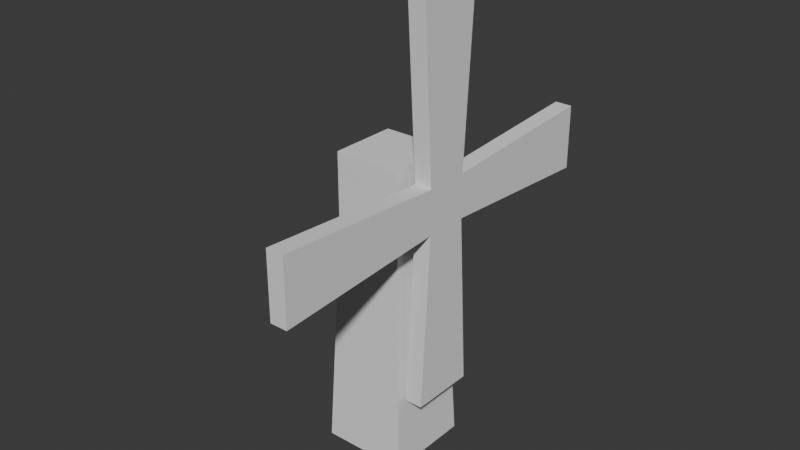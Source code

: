 # Source: windmill-learn-linkforge.blend  (saved by Blender 5.3.31; exported with 4.5.12 LTS)
import bpy
from mathutils import Matrix  # noqa: F401  (used for matrix-valued properties, if any)

bpy.ops.wm.read_factory_settings(use_empty=True)
scene = bpy.context.scene
scene.name = 'Scene'

# ---- world
world_world = bpy.data.worlds.new('World'); scene.world = world_world
world_world.use_nodes = True; world_world.node_tree.nodes.clear()
_N = world_world.node_tree.nodes; _L = world_world.node_tree.links
n0 = _N.new('ShaderNodeOutputWorld'); n0.name = 'World Output'; n0.location = (200, 100)
n1 = _N.new('ShaderNodeBackground'); n1.name = 'Background'; n1.location = (-200, 100)
n1.inputs[0].default_value = (0.05088, 0.05088, 0.05088, 1.0)
_L.new(n1.outputs[0], n0.inputs[0])
n0.is_active_output = True
world_world.color = (0.05088, 0.05088, 0.05088)
world_world.sun_shadow_jitter_overblur = 0.0

# ---- meshes
me_cube_001 = bpy.data.meshes.new('Cube.001')
me_cube_001.from_pydata([(-1.0, -1.0, -2.625), (-1.0, 1.0, -2.625), (1.0, -1.0, -2.625), (1.0, 1.0, -2.625), (-0.7816, -0.7816, 2.625), (-0.7816, 0.7816, 2.625), (0.7816, 0.7816, 2.625), (0.7816, -0.7816, 2.625)], [], [(1, 3, 2, 0), (7, 6, 5, 4), (2, 7, 4, 0), (3, 6, 7, 2), (1, 5, 6, 3), (0, 4, 5, 1)])
_uv = me_cube_001.uv_layers.new(name='UVMap')
_uv.uv.foreach_set('vector', [0.125, 0.5, 0.375, 0.5, 0.375, 0.75, 0.125, 0.75, 0.5625, 0.75, 0.5625, 0.5, 0.5625, 0.25, 0.5625, 0.0, 0.375, 0.75, 0.5625, 0.75, 0.5625, 1.0, 0.375, 1.0, 0.375, 0.5, 0.5625, 0.5, 0.5625, 0.75, 0.375, 0.75, 0.375, 0.25, 0.5625, 0.25, 0.5625, 0.5, 0.375, 0.5, 0.375, 0.0, 0.5625, 0.0, 0.5625, 0.25, 0.375, 0.25])
me_cube_001.update()
me_cylinder = bpy.data.meshes.new('Cylinder')
me_cylinder.from_pydata([(-1.507, 0.3, 2.123e-08), (0.4933, 0.3, 2.123e-08), (-1.507, 0.2942, -0.05853), (0.4933, 0.2942, -0.05853), (-1.507, 0.2772, -0.1148), (0.4933, 0.2772, -0.1148), (-1.507, 0.2494, -0.1667), (0.4933, 0.2494, -0.1667), (-1.507, 0.2121, -0.2121), (0.4933, 0.2121, -0.2121), (-1.507, 0.1667, -0.2494), (0.4933, 0.1667, -0.2494), (-1.507, 0.1148, -0.2772), (0.4933, 0.1148, -0.2772), (-1.507, 0.05853, -0.2942), (0.4933, 0.05853, -0.2942), (-1.507, 1.304e-09, -0.3), (0.4933, 1.304e-09, -0.3), (-1.507, -0.05853, -0.2942), (0.4933, -0.05853, -0.2942), (-1.507, -0.1148, -0.2772), (0.4933, -0.1148, -0.2772), (-1.507, -0.1667, -0.2494), (0.4933, -0.1667, -0.2494), (-1.507, -0.2121, -0.2121), (0.4933, -0.2121, -0.2121), (-1.507, -0.2494, -0.1667), (0.4933, -0.2494, -0.1667), (-1.507, -0.2772, -0.1148), (0.4933, -0.2772, -0.1148), (-1.507, -0.2942, -0.05853), (0.4933, -0.2942, -0.05853), (-1.507, -0.3, 2.123e-08), (0.4933, -0.3, 2.123e-08), (-1.507, -0.2942, 0.05853), (0.4933, -0.2942, 0.05853), (-1.507, -0.2772, 0.1148), (0.4933, -0.2772, 0.1148), (-1.507, -0.2494, 0.1667), (0.4933, -0.2494, 0.1667), (-1.507, -0.2121, 0.2121), (0.4933, -0.2121, 0.2121), (-1.507, -0.1667, 0.2494), (0.4933, -0.1667, 0.2494), (-1.507, -0.1148, 0.2772), (0.4933, -0.1148, 0.2772), (-1.507, -0.05853, 0.2942), (0.4933, -0.05853, 0.2942), (-1.507, 1.304e-09, 0.3), (0.4933, 1.304e-09, 0.3), (-1.507, 0.05853, 0.2942), (0.4933, 0.05853, 0.2942), (-1.507, 0.1148, 0.2772), (0.4933, 0.1148, 0.2772), (-1.507, 0.1667, 0.2494), (0.4933, 0.1667, 0.2494), (-1.507, 0.2121, 0.2121), (0.4933, 0.2121, 0.2121), (-1.507, 0.2494, 0.1667), (0.4933, 0.2494, 0.1667), (-1.507, 0.2772, 0.1148), (0.4933, 0.2772, 0.1148), (-1.507, 0.2942, 0.05853), (0.4933, 0.2942, 0.05853), (0.4933, -0.5, -0.5), (0.4933, -0.5, 0.5), (0.4933, 0.5, -0.5), (0.4933, 0.5, 0.5), (0.8933, -0.5, -0.5), (0.8933, -0.5, 0.5), (0.8933, 0.5, -0.5), (0.8933, 0.5, 0.5), (0.4933, -0.75, 4.5), (0.4933, 0.75, 4.5), (0.8933, 0.75, 4.5), (0.8933, -0.75, 4.5), (0.4933, 4.5, 0.75), (0.4933, 4.5, -0.75), (0.8933, 4.5, -0.75), (0.8933, 4.5, 0.75), (0.4933, 0.75, -4.5), (0.4933, -0.75, -4.5), (0.8933, 0.75, -4.5), (0.8933, -0.75, -4.5), (0.4933, -4.5, -0.75), (0.4933, -4.5, 0.75), (0.8933, -4.5, 0.75), (0.8933, -4.5, -0.75), (0.4933, 0.2494, -0.1667), (0.4933, 0.2121, -0.2121), (0.4933, -0.2121, -0.2121), (0.4933, -0.2494, -0.1667), (0.4933, -0.1667, 0.2494), (0.4933, -0.1148, 0.2772), (0.4933, 0.2772, 0.1148), (0.4933, 0.2942, 0.05853), (0.4933, 1.304e-09, -0.3), (0.4933, -0.05853, -0.2942), (0.4933, -0.2942, 0.05853), (0.4933, -0.2772, 0.1148), (0.4933, 0.1148, 0.2772), (0.4933, 0.1667, 0.2494), (0.4933, 0.1667, -0.2494), (0.4933, -0.2772, -0.1148), (0.4933, -0.05853, 0.2942), (0.4933, 0.3, 2.161e-08), (0.4933, 0.2942, -0.05853), (0.4933, -0.1148, -0.2772), (0.4933, -0.2494, 0.1667), (0.4933, 0.2121, 0.2121), (0.4933, 0.1148, -0.2772), (0.4933, -0.2942, -0.05853), (0.4933, 1.304e-09, 0.3), (0.4933, 0.2772, -0.1148), (0.4933, -0.1667, -0.2494), (0.4933, -0.2121, 0.2121), (0.4933, 0.2494, 0.1667), (0.4933, 0.05853, -0.2942), (0.4933, -0.3, 2.161e-08), (0.4933, 0.05853, 0.2942)], [], [(0, 1, 3, 2), (2, 3, 5, 4), (4, 5, 7, 6), (6, 7, 9, 8), (8, 9, 11, 10), (10, 11, 13, 12), (12, 13, 15, 14), (14, 15, 17, 16), (16, 17, 19, 18), (18, 19, 21, 20), (20, 21, 23, 22), (22, 23, 25, 24), (24, 25, 27, 26), (26, 27, 29, 28), (28, 29, 31, 30), (30, 31, 33, 32), (32, 33, 35, 34), (34, 35, 37, 36), (36, 37, 39, 38), (38, 39, 41, 40), (40, 41, 43, 42), (42, 43, 45, 44), (44, 45, 47, 46), (46, 47, 49, 48), (48, 49, 51, 50), (50, 51, 53, 52), (52, 53, 55, 54), (54, 55, 57, 56), (56, 57, 59, 58), (58, 59, 61, 60), (60, 61, 63, 62), (62, 63, 1, 0), (0, 2, 4, 6, 8, 10, 12, 14, 16, 18, 20, 22, 24, 26, 28, 30, 32, 34, 36, 38, 40, 42, 44, 46, 48, 50, 52, 54, 56, 58, 60, 62), (70, 71, 69, 68), (69, 71, 74, 75), (74, 73, 72, 75), (67, 65, 72, 73), (65, 69, 75, 72), (71, 67, 73, 74), (71, 70, 78, 79), (77, 76, 79, 78), (70, 66, 77, 78), (67, 71, 79, 76), (66, 67, 76, 77), (66, 70, 82, 80), (80, 82, 83, 81), (64, 66, 80, 81), (70, 68, 83, 82), (68, 64, 81, 83), (69, 65, 85, 86), (87, 86, 85, 84), (68, 69, 86, 87), (65, 64, 84, 85), (64, 68, 87, 84), (9, 7, 88, 89), (27, 25, 90, 91), (45, 43, 92, 93), (63, 61, 94, 95), (19, 17, 96, 97), (37, 35, 98, 99), (55, 53, 100, 101), (11, 9, 89, 102), (29, 27, 91, 103), (47, 45, 93, 104), (3, 1, 105, 106), (1, 63, 95, 105), (21, 19, 97, 107), (39, 37, 99, 108), (57, 55, 101, 109), (13, 11, 102, 110), (31, 29, 103, 111), (49, 47, 104, 112), (5, 3, 106, 113), (23, 21, 107, 114), (41, 39, 108, 115), (59, 57, 109, 116), (15, 13, 110, 117), (33, 31, 111, 118), (51, 49, 112, 119), (7, 5, 113, 88), (25, 23, 114, 90), (43, 41, 115, 92), (61, 59, 116, 94), (17, 15, 117, 96), (35, 33, 118, 98), (53, 51, 119, 100), (109, 67, 66, 64, 65, 115, 108, 99, 98, 118, 111, 103, 91, 90, 114, 107, 97, 96, 117, 110, 102, 89, 88, 113, 106, 105, 95, 94, 116), (65, 67, 109, 101, 100, 119, 112, 104, 93, 92, 115)])
_uv = me_cylinder.uv_layers.new(name='UVMap')
_uv.uv.foreach_set('vector', [1.0, 0.5, 1.0, 1.0, 0.9688, 1.0, 0.9688, 0.5, 0.9688, 0.5, 0.9688, 1.0, 0.9375, 1.0, 0.9375, 0.5, 0.9375, 0.5, 0.9375, 1.0, 0.9062, 1.0, 0.9062, 0.5, 0.9062, 0.5, 0.9062, 1.0, 0.875, 1.0, 0.875, 0.5, 0.875, 0.5, 0.875, 1.0, 0.8438, 1.0, 0.8438, 0.5, 0.8438, 0.5, 0.8438, 1.0, 0.8125, 1.0, 0.8125, 0.5, 0.8125, 0.5, 0.8125, 1.0, 0.7812, 1.0, 0.7812, 0.5, 0.7812, 0.5, 0.7812, 1.0, 0.75, 1.0, 0.75, 0.5, 0.75, 0.5, 0.75, 1.0, 0.7188, 1.0, 0.7188, 0.5, 0.7188, 0.5, 0.7188, 1.0, 0.6875, 1.0, 0.6875, 0.5, 0.6875, 0.5, 0.6875, 1.0, 0.6562, 1.0, 0.6562, 0.5, 0.6562, 0.5, 0.6562, 1.0, 0.625, 1.0, 0.625, 0.5, 0.625, 0.5, 0.625, 1.0, 0.5938, 1.0, 0.5938, 0.5, 0.5938, 0.5, 0.5938, 1.0, 0.5625, 1.0, 0.5625, 0.5, 0.5625, 0.5, 0.5625, 1.0, 0.5312, 1.0, 0.5312, 0.5, 0.5312, 0.5, 0.5312, 1.0, 0.5, 1.0, 0.5, 0.5, 0.5, 0.5, 0.5, 1.0, 0.4688, 1.0, 0.4688, 0.5, 0.4688, 0.5, 0.4688, 1.0, 0.4375, 1.0, 0.4375, 0.5, 0.4375, 0.5, 0.4375, 1.0, 0.4062, 1.0, 0.4062, 0.5, 0.4062, 0.5, 0.4062, 1.0, 0.375, 1.0, 0.375, 0.5, 0.375, 0.5, 0.375, 1.0, 0.3438, 1.0, 0.3438, 0.5, 0.3438, 0.5, 0.3438, 1.0, 0.3125, 1.0, 0.3125, 0.5, 0.3125, 0.5, 0.3125, 1.0, 0.2812, 1.0, 0.2812, 0.5, 0.2812, 0.5, 0.2812, 1.0, 0.25, 1.0, 0.25, 0.5, 0.25, 0.5, 0.25, 1.0, 0.2188, 1.0, 0.2188, 0.5, 0.2188, 0.5, 0.2188, 1.0, 0.1875, 1.0, 0.1875, 0.5, 0.1875, 0.5, 0.1875, 1.0, 0.1562, 1.0, 0.1562, 0.5, 0.1562, 0.5, 0.1562, 1.0, 0.125, 1.0, 0.125, 0.5, 0.125, 0.5, 0.125, 1.0, 0.09375, 1.0, 0.09375, 0.5, 0.09375, 0.5, 0.09375, 1.0, 0.0625, 1.0, 0.0625, 0.5, 0.0625, 0.5, 0.0625, 1.0, 0.03125, 1.0, 0.03125, 0.5, 0.03125, 0.5, 0.03125, 1.0, 0.0, 1.0, 0.0, 0.5, 0.75, 0.49, 0.7968, 0.4854, 0.8418, 0.4717, 0.8833, 0.4496, 0.9197, 0.4197, 0.9496, 0.3833, 0.9717, 0.3418, 0.9854, 0.2968, 0.99, 0.25, 0.9854, 0.2032, 0.9717, 0.1582, 0.9496, 0.1167, 0.9197, 0.08029, 0.8833, 0.05045, 0.8418, 0.02827, 0.7968, 0.01461, 0.75, 0.01, 0.7032, 0.01461, 0.6582, 0.02827, 0.6167, 0.05045, 0.5803, 0.08029, 0.5504, 0.1167, 0.5283, 0.1582, 0.5146, 0.2032, 0.51, 0.25, 0.5146, 0.2968, 0.5283, 0.3418, 0.5504, 0.3833, 0.5803, 0.4197, 0.6167, 0.4496, 0.6582, 0.4717, 0.7032, 0.4854, 0.375, 0.5, 0.625, 0.5, 0.625, 0.75, 0.375, 0.75, 0.625, 0.75, 0.625, 0.5, 0.625, 0.5, 0.625, 0.75, 0.625, 0.5, 0.875, 0.5, 0.875, 0.75, 0.625, 0.75, 0.625, 0.25, 0.625, 0.0, 0.625, 0.0, 0.625, 0.25, 0.625, 1.0, 0.625, 0.75, 0.625, 0.75, 0.625, 1.0, 0.625, 0.5, 0.625, 0.25, 0.625, 0.25, 0.625, 0.5, 0.625, 0.5, 0.375, 0.5, 0.375, 0.5, 0.625, 0.5, 0.375, 0.25, 0.625, 0.25, 0.625, 0.5, 0.375, 0.5, 0.375, 0.5, 0.125, 0.5, 0.125, 0.5, 0.375, 0.5, 0.625, 0.25, 0.625, 0.5, 0.625, 0.5, 0.625, 0.25, 0.375, 0.25, 0.625, 0.25, 0.625, 0.25, 0.375, 0.25, 0.125, 0.5, 0.375, 0.5, 0.375, 0.5, 0.125, 0.5, 0.125, 0.5, 0.375, 0.5, 0.375, 0.75, 0.125, 0.75, 0.375, 0.0, 0.375, 0.25, 0.375, 0.25, 0.375, 0.0, 0.375, 0.5, 0.375, 0.75, 0.375, 0.75, 0.375, 0.5, 0.375, 0.75, 0.375, 1.0, 0.375, 1.0, 0.375, 0.75, 0.625, 0.75, 0.625, 1.0, 0.625, 1.0, 0.625, 0.75, 0.375, 0.75, 0.625, 0.75, 0.625, 1.0, 0.375, 1.0, 0.375, 0.75, 0.625, 0.75, 0.625, 0.75, 0.375, 0.75, 0.625, 0.0, 0.375, 0.0, 0.375, 0.0, 0.625, 0.0, 0.375, 1.0, 0.375, 0.75, 0.375, 0.75, 0.375, 1.0, 0.875, 1.0, 0.9062, 1.0, 0.9062, 1.0, 0.875, 1.0, 0.5938, 1.0, 0.625, 1.0, 0.625, 1.0, 0.5938, 1.0, 0.3125, 1.0, 0.3438, 1.0, 0.3438, 1.0, 0.3125, 1.0, 0.03125, 1.0, 0.0625, 1.0, 0.0625, 1.0, 0.03125, 1.0, 0.7188, 1.0, 0.75, 1.0, 0.75, 1.0, 0.7188, 1.0, 0.4375, 1.0, 0.4688, 1.0, 0.4688, 1.0, 0.4375, 1.0, 0.1562, 1.0, 0.1875, 1.0, 0.1875, 1.0, 0.1562, 1.0, 0.8438, 1.0, 0.875, 1.0, 0.875, 1.0, 0.8438, 1.0, 0.5625, 1.0, 0.5938, 1.0, 0.5937, 1.0, 0.5625, 1.0, 0.2812, 1.0, 0.3125, 1.0, 0.3125, 1.0, 0.2812, 1.0, 0.9688, 1.0, 1.0, 1.0, 1.0, 1.0, 0.9688, 1.0, 0.0, 1.0, 0.03125, 1.0, 0.03125, 1.0, 0.0, 1.0, 0.6875, 1.0, 0.7188, 1.0, 0.7188, 1.0, 0.6875, 1.0, 0.4062, 1.0, 0.4375, 1.0, 0.4375, 1.0, 0.4062, 1.0, 0.125, 1.0, 0.1562, 1.0, 0.1562, 1.0, 0.125, 1.0, 0.8125, 1.0, 0.8438, 1.0, 0.8438, 1.0, 0.8125, 1.0, 0.5312, 1.0, 0.5625, 1.0, 0.5625, 1.0, 0.5312, 1.0, 0.25, 1.0, 0.2812, 1.0, 0.2812, 1.0, 0.25, 1.0, 0.9375, 1.0, 0.9688, 1.0, 0.9688, 1.0, 0.9375, 1.0, 0.6562, 1.0, 0.6875, 1.0, 0.6875, 1.0, 0.6562, 1.0, 0.375, 1.0, 0.4062, 1.0, 0.4062, 1.0, 0.375, 1.0, 0.09375, 1.0, 0.125, 1.0, 0.125, 1.0, 0.09375, 1.0, 0.7812, 1.0, 0.8125, 1.0, 0.8125, 1.0, 0.7812, 1.0, 0.5, 1.0, 0.5312, 1.0, 0.5312, 1.0, 0.5, 1.0, 0.2188, 1.0, 0.25, 1.0, 0.25, 1.0, 0.2188, 1.0, 0.9062, 1.0, 0.9375, 1.0, 0.9375, 1.0, 0.9062, 1.0, 0.625, 1.0, 0.6562, 1.0, 0.6562, 1.0, 0.625, 1.0, 0.3438, 1.0, 0.375, 1.0, 0.375, 1.0, 0.3438, 1.0, 0.0625, 1.0, 0.09375, 1.0, 0.09375, 1.0, 0.0625, 1.0, 0.75, 1.0, 0.7812, 1.0, 0.7812, 1.0, 0.75, 1.0, 0.4688, 1.0, 0.5, 1.0, 0.5, 1.0, 0.4688, 1.0, 0.1875, 1.0, 0.2188, 1.0, 0.2187, 1.0, 0.1875, 1.0, 0.553, 0.178, 0.625, 0.25, 0.375, 0.25, 0.375, 0.0, 0.625, 0.0, 0.553, 0.07197, 0.5417, 0.06264, 0.5287, 0.05571, 0.5146, 0.05144, 0.5, 0.05, 0.4854, 0.05144, 0.4713, 0.05571, 0.4583, 0.06264, 0.447, 0.07197, 0.4376, 0.08333, 0.4307, 0.0963, 0.4264, 0.1104, 0.425, 0.125, 0.4264, 0.1396, 0.4307, 0.1537, 0.4376, 0.1667, 0.447, 0.178, 0.4583, 0.1874, 0.4713, 0.1943, 0.4854, 0.1986, 0.5, 0.2, 0.5146, 0.1986, 0.5287, 0.1943, 0.5417, 0.1874, 0.625, 0.0, 0.625, 0.25, 0.553, 0.178, 0.5624, 0.1667, 0.5693, 0.1537, 0.5736, 0.1396, 0.575, 0.125, 0.5736, 0.1104, 0.5693, 0.0963, 0.5624, 0.08333, 0.553, 0.07197])
me_cylinder.update()
me_cylinder_014 = bpy.data.meshes.new('Cylinder.014')
me_cylinder_014.from_pydata([(-0.2, -0.5, -2.0), (-0.2, 0.5, -2.0), (0.2, -0.5, -2.0), (0.2, 0.5, -2.0), (-0.2, -0.75, 2.0), (-0.2, 0.75, 2.0), (0.2, 0.75, 2.0), (0.2, -0.75, 2.0)], [], [(2, 3, 6, 7), (6, 5, 4, 7), (1, 0, 4, 5), (0, 2, 7, 4), (3, 1, 5, 6), (0, 1, 3, 2)])
_uv = me_cylinder_014.uv_layers.new(name='UVMap')
_uv.uv.foreach_set('vector', [0.625, 0.75, 0.625, 0.5, 0.625, 0.5, 0.625, 0.75, 0.625, 0.5, 0.875, 0.5, 0.875, 0.75, 0.625, 0.75, 0.625, 0.25, 0.625, 0.0, 0.625, 0.0, 0.625, 0.25, 0.625, 1.0, 0.625, 0.75, 0.625, 0.75, 0.625, 1.0, 0.625, 0.5, 0.625, 0.25, 0.625, 0.25, 0.625, 0.5, 0.625, 1.0, 0.625, 0.25, 0.625, 0.5, 0.625, 0.75])
me_cylinder_014.update()
me_cylinder_015 = bpy.data.meshes.new('Cylinder.015')
me_cylinder_015.from_pydata([(-0.2, -2.0, -0.5), (-0.2, -2.0, 0.5), (0.2, -2.0, -0.5), (0.2, -2.0, 0.5), (-0.2, 2.0, 0.75), (-0.2, 2.0, -0.75), (0.2, 2.0, -0.75), (0.2, 2.0, 0.75)], [], [(3, 2, 6, 7), (5, 4, 7, 6), (2, 0, 5, 6), (1, 3, 7, 4), (0, 1, 4, 5), (0, 2, 3, 1)])
_uv = me_cylinder_015.uv_layers.new(name='UVMap')
_uv.uv.foreach_set('vector', [0.625, 0.5, 0.375, 0.5, 0.375, 0.5, 0.625, 0.5, 0.375, 0.25, 0.625, 0.25, 0.625, 0.5, 0.375, 0.5, 0.375, 0.5, 0.125, 0.5, 0.125, 0.5, 0.375, 0.5, 0.625, 0.25, 0.625, 0.5, 0.625, 0.5, 0.625, 0.25, 0.375, 0.25, 0.625, 0.25, 0.625, 0.25, 0.375, 0.25, 0.125, 0.5, 0.375, 0.5, 0.625, 0.5, 0.625, 0.25])
me_cylinder_015.update()
me_cylinder_016 = bpy.data.meshes.new('Cylinder.016')
me_cylinder_016.from_pydata([(-0.2, -0.5, 2.0), (-0.2, 0.5, 2.0), (0.2, -0.5, 2.0), (0.2, 0.5, 2.0), (-0.2, 0.75, -2.0), (-0.2, -0.75, -2.0), (0.2, 0.75, -2.0), (0.2, -0.75, -2.0)], [], [(1, 3, 6, 4), (4, 6, 7, 5), (0, 1, 4, 5), (3, 2, 7, 6), (2, 0, 5, 7), (1, 0, 2, 3)])
_uv = me_cylinder_016.uv_layers.new(name='UVMap')
_uv.uv.foreach_set('vector', [0.125, 0.5, 0.375, 0.5, 0.375, 0.5, 0.125, 0.5, 0.125, 0.5, 0.375, 0.5, 0.375, 0.75, 0.125, 0.75, 0.375, 0.0, 0.375, 0.25, 0.375, 0.25, 0.375, 0.0, 0.375, 0.5, 0.375, 0.75, 0.375, 0.75, 0.375, 0.5, 0.375, 0.75, 0.375, 1.0, 0.375, 1.0, 0.375, 0.75, 0.125, 0.5, 0.375, 1.0, 0.375, 0.75, 0.375, 0.5])
me_cylinder_016.update()
me_cylinder_017 = bpy.data.meshes.new('Cylinder.017')
me_cylinder_017.from_pydata([(-0.2, 2.0, -0.5), (-0.2, 2.0, 0.5), (0.2, 2.0, -0.5), (0.2, 2.0, 0.5), (-0.2, -2.0, -0.75), (-0.2, -2.0, 0.75), (0.2, -2.0, 0.75), (0.2, -2.0, -0.75)], [], [(3, 1, 5, 6), (7, 6, 5, 4), (2, 3, 6, 7), (1, 0, 4, 5), (0, 2, 7, 4), (0, 1, 3, 2)])
_uv = me_cylinder_017.uv_layers.new(name='UVMap')
_uv.uv.foreach_set('vector', [0.625, 0.75, 0.625, 1.0, 0.625, 1.0, 0.625, 0.75, 0.375, 0.75, 0.625, 0.75, 0.625, 1.0, 0.375, 1.0, 0.375, 0.75, 0.625, 0.75, 0.625, 0.75, 0.375, 0.75, 0.625, 0.0, 0.375, 0.0, 0.375, 0.0, 0.625, 0.0, 0.375, 1.0, 0.375, 0.75, 0.375, 0.75, 0.375, 1.0, 0.375, 1.0, 0.625, 1.0, 0.625, 0.75, 0.375, 0.75])
me_cylinder_017.update()
me_cube_003 = bpy.data.meshes.new('Cube.003')
me_cube_003.from_pydata([(-0.7816, -0.7816, 0.875), (-0.7816, 0.7816, 0.875), (0.7816, -0.7816, 0.875), (0.7816, 0.7816, 0.875), (-0.7816, -0.7816, -0.875), (-0.7816, 0.7816, -0.875), (0.7816, 0.7816, -0.875), (0.7816, -0.7816, -0.875)], [], [(4, 0, 1, 5), (5, 1, 3, 6), (6, 3, 2, 7), (7, 2, 0, 4), (3, 1, 0, 2), (7, 4, 5, 6)])
_uv = me_cube_003.uv_layers.new(name='UVMap')
_uv.uv.foreach_set('vector', [0.5625, 0.0, 0.625, 0.0, 0.625, 0.25, 0.5625, 0.25, 0.5625, 0.25, 0.625, 0.25, 0.625, 0.5, 0.5625, 0.5, 0.5625, 0.5, 0.625, 0.5, 0.625, 0.75, 0.5625, 0.75, 0.5625, 0.75, 0.625, 0.75, 0.625, 1.0, 0.5625, 1.0, 0.625, 0.5, 0.875, 0.5, 0.875, 0.75, 0.625, 0.75, 0.5625, 0.75, 0.5625, 0.0, 0.5625, 0.25, 0.5625, 0.5])
me_cube_003.update()
me_cube_004 = bpy.data.meshes.new('Cube.004')
me_cube_004.from_pydata([(-1.0, -1.0, -4.083), (-1.0, 1.0, -4.083), (1.0, -1.0, -4.083), (1.0, 1.0, -4.083), (-0.7816, -0.7816, 1.167), (-0.7816, 0.7816, 1.167), (0.7816, 0.7816, 1.167), (0.7816, -0.7816, 1.167), (-0.7816, -0.7816, 2.917), (-0.7816, 0.7816, 2.917), (0.7816, -0.7816, 2.917), (0.7816, 0.7816, 2.917)], [], [(1, 3, 2, 0), (2, 7, 4, 0), (3, 6, 7, 2), (1, 5, 6, 3), (0, 4, 5, 1), (4, 8, 9, 5), (5, 9, 11, 6), (6, 11, 10, 7), (7, 10, 8, 4), (11, 9, 8, 10)])
_uv = me_cube_004.uv_layers.new(name='UVMap')
_uv.uv.foreach_set('vector', [0.125, 0.5, 0.375, 0.5, 0.375, 0.75, 0.125, 0.75, 0.375, 0.75, 0.5625, 0.75, 0.5625, 1.0, 0.375, 1.0, 0.375, 0.5, 0.5625, 0.5, 0.5625, 0.75, 0.375, 0.75, 0.375, 0.25, 0.5625, 0.25, 0.5625, 0.5, 0.375, 0.5, 0.375, 0.0, 0.5625, 0.0, 0.5625, 0.25, 0.375, 0.25, 0.5625, 0.0, 0.625, 0.0, 0.625, 0.25, 0.5625, 0.25, 0.5625, 0.25, 0.625, 0.25, 0.625, 0.5, 0.5625, 0.5, 0.5625, 0.5, 0.625, 0.5, 0.625, 0.75, 0.5625, 0.75, 0.5625, 0.75, 0.625, 0.75, 0.625, 1.0, 0.5625, 1.0, 0.625, 0.5, 0.875, 0.5, 0.875, 0.75, 0.625, 0.75])
me_cube_004.update()

# ---- objects
ob_cube_collision = bpy.data.objects.new('Cube_collision', me_cube_001)
ob_cylinder_visual = bpy.data.objects.new('Cylinder_visual', me_cylinder)
ob_cube = bpy.data.objects.new('Cube', None)
ob_cylinder = bpy.data.objects.new('Cylinder', None)
ob_cylinder_joint = bpy.data.objects.new('Cylinder_joint', None)
ob_cylinder_collision = bpy.data.objects.new('Cylinder_collision', me_cylinder_014)
ob_cylinder_collision_1 = bpy.data.objects.new('Cylinder_collision_1', me_cylinder_015)
ob_cylinder_collision_2 = bpy.data.objects.new('Cylinder_collision_2', me_cylinder_016)
ob_cylinder_collision_3 = bpy.data.objects.new('Cylinder_collision_3', me_cylinder_017)
ob_cube_collision_1 = bpy.data.objects.new('Cube_collision_1', me_cube_003)
ob_cube_visual = bpy.data.objects.new('Cube_visual', me_cube_004)

# ---- transforms, parenting, visibility, modifiers, constraints
ob_cube_collision.parent = ob_cube
ob_cube_collision.location = (0.0, 0.0, 2.625)
ob_cube_collision.hide_render = True
ob_cube_collision.display_type = 'WIRE'
ob_cube_collision.show_in_front = True
_m = ob_cube_collision.modifiers.new('Decimate', 'DECIMATE')
ob_cylinder_visual.parent = ob_cylinder
ob_cylinder_visual.location = (0.5067, 0.0, -8.196e-09)
_m = ob_cylinder_visual.modifiers.new('Weld', 'WELD')
ob_cube.location = (0.0, 0.0, 0.0)
ob_cube.empty_display_size = 0.4
ob_cylinder.parent = ob_cylinder_joint
ob_cylinder.matrix_parent_inverse = Matrix(((1.0, -0.0, 0.0, -0.0), (-0.0, 1.0, -0.0, 0.0), (0.0, -0.0, 1.0, -6.2), (-0.0, 0.0, -0.0, 1.0)))
ob_cylinder.location = (0.0, 0.0, 6.2)
ob_cylinder.empty_display_size = 0.4
ob_cylinder_joint.parent = ob_cube
ob_cylinder_joint.location = (0.0, 0.0, 6.2)
ob_cylinder_joint.empty_display_size = 0.02
ob_cylinder_collision.parent = ob_cylinder
ob_cylinder_collision.matrix_parent_inverse = Matrix(((1.0, -0.0, 0.0, -0.0), (-0.0, 1.0, -0.0, 0.0), (0.0, -0.0, 1.0, -6.2), (-0.0, 0.0, -0.0, 1.0)))
ob_cylinder_collision.location = (1.2, 0.0, 8.7)
ob_cylinder_collision.hide_render = True
ob_cylinder_collision.display_type = 'WIRE'
ob_cylinder_collision.show_in_front = True
_m = ob_cylinder_collision.modifiers.new('Decimate', 'DECIMATE')
ob_cylinder_collision_1.parent = ob_cylinder
ob_cylinder_collision_1.matrix_parent_inverse = Matrix(((1.0, -0.0, 0.0, -0.0), (-0.0, 1.0, -0.0, 0.0), (0.0, -0.0, 1.0, -6.2), (-0.0, 0.0, -0.0, 1.0)))
ob_cylinder_collision_1.location = (1.2, 2.5, 6.2)
ob_cylinder_collision_1.hide_render = True
ob_cylinder_collision_1.display_type = 'WIRE'
ob_cylinder_collision_1.show_in_front = True
_m = ob_cylinder_collision_1.modifiers.new('Decimate', 'DECIMATE')
ob_cylinder_collision_2.parent = ob_cylinder
ob_cylinder_collision_2.matrix_parent_inverse = Matrix(((1.0, -0.0, 0.0, -0.0), (-0.0, 1.0, -0.0, 0.0), (0.0, -0.0, 1.0, -6.2), (-0.0, 0.0, -0.0, 1.0)))
ob_cylinder_collision_2.location = (1.2, 0.0, 3.7)
ob_cylinder_collision_2.hide_render = True
ob_cylinder_collision_2.display_type = 'WIRE'
ob_cylinder_collision_2.show_in_front = True
_m = ob_cylinder_collision_2.modifiers.new('Decimate', 'DECIMATE')
ob_cylinder_collision_3.parent = ob_cylinder
ob_cylinder_collision_3.matrix_parent_inverse = Matrix(((1.0, -0.0, 0.0, -0.0), (-0.0, 1.0, -0.0, 0.0), (0.0, -0.0, 1.0, -6.2), (-0.0, 0.0, -0.0, 1.0)))
ob_cylinder_collision_3.location = (1.2, -2.5, 6.2)
ob_cylinder_collision_3.hide_render = True
ob_cylinder_collision_3.display_type = 'WIRE'
ob_cylinder_collision_3.show_in_front = True
_m = ob_cylinder_collision_3.modifiers.new('Decimate', 'DECIMATE')
ob_cube_collision_1.parent = ob_cube
ob_cube_collision_1.location = (0.0, 0.0, 6.125)
ob_cube_collision_1.hide_render = True
ob_cube_collision_1.display_type = 'WIRE'
ob_cube_collision_1.show_in_front = True
_m = ob_cube_collision_1.modifiers.new('Decimate', 'DECIMATE')
ob_cube_visual.parent = ob_cube
ob_cube_visual.location = (0.0, 0.0, 4.083)

# ---- collection membership
scene.collection.objects.link(ob_cube_collision)
scene.collection.objects.link(ob_cylinder_visual)
scene.collection.objects.link(ob_cube)
scene.collection.objects.link(ob_cylinder)
scene.collection.objects.link(ob_cylinder_joint)
scene.collection.objects.link(ob_cylinder_collision)
scene.collection.objects.link(ob_cylinder_collision_1)
scene.collection.objects.link(ob_cylinder_collision_2)
scene.collection.objects.link(ob_cylinder_collision_3)
scene.collection.objects.link(ob_cube_collision_1)
scene.collection.objects.link(ob_cube_visual)

# ---- scene / render settings (as saved in the file)
scene.frame_start = 1; scene.frame_end = 250; scene.frame_set(22)
scene.render.engine = 'BLENDER_EEVEE_NEXT'
scene.render.bake_bias = 0.0
scene.render.bake_samples = 0
scene.render.compositor_device = 'GPU'
scene.eevee.use_volume_custom_range = False
scene.eevee.fast_gi_thickness_near = 0.1
scene.eevee.fast_gi_thickness_far = 0.0
scene.eevee.ray_tracing_options.screen_trace_thickness = 0.1
bpy.context.view_layer.update()

# ---- added for rendering (the .blend has no active camera and no usable light): camera, sun
cam_auto = bpy.data.cameras.new('AutoCamera')
cam_auto.lens = 50.0
cam_auto.sensor_width = 36.0
cam_auto.clip_end = 1000.0
ob_auto_camera = bpy.data.objects.new('AutoCamera', cam_auto)
scene.collection.objects.link(ob_auto_camera)
ob_auto_camera.location = (13.3255, -15.7506, 15.8504)
ob_auto_camera.rotation_euler = (1.09748, -7.21219e-08, 0.694738)
scene.camera = ob_auto_camera
light_auto_sun = bpy.data.lights.new('AutoSun', 'SUN')
light_auto_sun.energy = 3.0
light_auto_sun.angle = 0.0523599
ob_auto_sun = bpy.data.objects.new('AutoSun', light_auto_sun)
scene.collection.objects.link(ob_auto_sun)
ob_auto_sun.rotation_euler = (0.872665, 0.174533, 0.523599)
bpy.context.view_layer.update()
